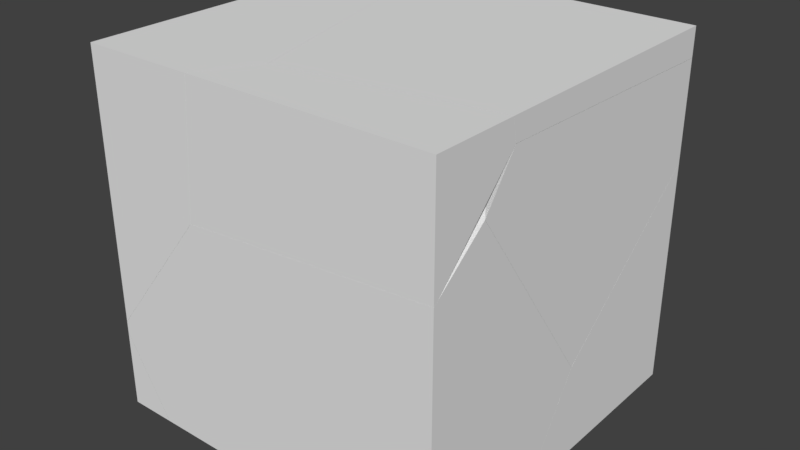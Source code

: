 # Source: block_destroyed.blend  (saved by Blender 2.77.0; exported with 4.5.12 LTS)
import bpy
from mathutils import Matrix  # noqa: F401  (used for matrix-valued properties, if any)

bpy.ops.wm.read_factory_settings(use_empty=True)
scene = bpy.context.scene
scene.name = 'Scene'

# ---- collections
col_collection_2 = bpy.data.collections.new('Collection 2'); scene.collection.children.link(col_collection_2)

# ---- world
world_world = bpy.data.worlds.new('World'); scene.world = world_world
world_world.color = (0.05088, 0.05088, 0.05088)
world_world.use_sun_shadow = False
world_world.sun_shadow_jitter_overblur = 0.0
world_world.cycles.sampling_method = 'MANUAL'

# ---- meshes
me_mesh_007 = bpy.data.meshes.new('Mesh.007')
me_mesh_007.from_pydata([(1.888, 4.128, 3.451), (1.839, 3.415, 3.189), (2.434, -0.5164, -2.776), (3.084, 4.128, -2.776), (0.7656, 4.128, 4.118), (1.242, 2.708, 3.254), (-1.467, -4.797, -1.914), (-1.467, -3.488, -0.2474), (-1.467, -3.478, -0.2351), (-1.467, -4.853, -1.984), (-0.9851, -4.862, -2.776), (-1.467, 4.128, 4.247), (-1.467, -4.771, -2.776), (-1.467, 4.128, -2.776), (2.434, -0.5164, -2.776), (3.084, 4.128, -2.776), (1.888, 4.128, 3.451), (0.7656, 4.128, 4.118), (-1.467, -3.478, -0.2351), (-1.467, -3.488, -0.2474), (-1.467, -4.797, -1.914), (-1.467, -4.853, -1.984), (-1.467, 4.128, 4.247), (-1.467, -4.771, -2.776), (-0.9851, -4.862, -2.776)], [], [(17, 5, 1, 16), (18, 5, 17, 22), (1, 19, 20, 21, 24, 14), (19, 1, 5, 18), (1, 14, 15, 16), (24, 21, 23), (11, 13, 12, 9, 6, 7, 8), (3, 13, 11, 4, 0), (12, 13, 3, 2, 10)])
_k = set([(0, 3), (0, 4), (2, 3), (2, 10), (4, 11), (6, 7), (6, 9), (7, 8), (8, 11), (9, 12), (10, 12), (14, 15), (14, 24), (15, 16), (16, 17), (17, 22), (18, 19), (18, 22), (19, 20), (20, 21), (21, 23), (23, 24)])
me_mesh_007.attributes.new('sharp_edge', 'BOOLEAN', 'EDGE').data.foreach_set('value', [ (min(e.vertices), max(e.vertices)) in _k for e in me_mesh_007.edges])
me_mesh_007.use_remesh_preserve_volume = False
me_mesh_007.use_remesh_preserve_attributes = False
me_mesh_007.use_mirror_vertex_groups = False
me_mesh_007.update()
me_mesh_006 = bpy.data.meshes.new('Mesh.006')
me_mesh_006.from_pydata([(1.691, 1.307, 0.1174), (2.362, -1.112, -1.756), (2.362, -1.242, -1.86), (-4.665, -1.242, -2.379), (-3.362, 0.7422, -0.7056), (2.362, 1.287, 0.682), (-3.46, 0.3084, 1.293), (-4.376, -1.242, 1.293), (2.362, 1.277, 0.7292), (2.362, 1.158, 1.293), (2.362, -1.242, 1.293), (2.362, -1.112, -1.756), (2.362, -1.242, -1.86), (2.362, 1.287, 0.682), (2.362, 1.277, 0.7292), (2.362, 1.158, 1.293), (-3.46, 0.3084, 1.293), (-4.376, -1.242, 1.293), (-4.665, -1.242, -2.379)], [], [(16, 4, 18, 17), (11, 0, 13), (14, 13, 0, 4, 16, 15), (9, 10, 12, 1, 5, 8), (10, 9, 6, 7), (10, 7, 3, 12), (18, 4, 0, 11, 2)])
_k = set([(1, 5), (1, 12), (2, 11), (2, 18), (3, 7), (3, 12), (5, 8), (6, 7), (6, 9), (8, 9), (11, 13), (13, 14), (14, 15), (15, 16), (16, 17), (17, 18)])
me_mesh_006.attributes.new('sharp_edge', 'BOOLEAN', 'EDGE').data.foreach_set('value', [ (min(e.vertices), max(e.vertices)) in _k for e in me_mesh_006.edges])
me_mesh_006.use_remesh_preserve_volume = False
me_mesh_006.use_remesh_preserve_attributes = False
me_mesh_006.use_mirror_vertex_groups = False
me_mesh_006.update()
me_mesh_005 = bpy.data.meshes.new('Mesh.005')
me_mesh_005.from_pydata([(2.984, -2.846, -0.9213), (0.1212, 0.5561, 3.265), (0.89, 1.737, 3.882), (-3.709, 1.023, 2.414), (2.984, -4.51, -3.551), (2.984, 1.737, 2.889), (-3.114, -2.908, -3.551), (-3.66, 1.737, 2.676), (-2.464, 1.737, -3.551), (2.984, 1.737, -3.551), (2.984, -4.51, -3.551), (2.984, -2.846, -0.9213), (-3.66, 1.737, 2.676), (-2.464, 1.737, -3.551), (0.89, 1.737, 3.882), (2.984, 1.737, 2.889), (-3.114, -2.908, -3.551)], [], [(1, 3, 16, 10, 11), (12, 13, 16, 3), (12, 3, 1, 14), (15, 9, 8, 7, 2), (4, 9, 15, 0), (8, 9, 4, 6), (5, 14, 1, 11)])
_k = set([(0, 4), (0, 15), (2, 7), (2, 15), (4, 6), (5, 11), (5, 14), (6, 8), (7, 8), (10, 11), (10, 16), (12, 13), (12, 14), (13, 16)])
me_mesh_005.attributes.new('sharp_edge', 'BOOLEAN', 'EDGE').data.foreach_set('value', [ (min(e.vertices), max(e.vertices)) in _k for e in me_mesh_005.edges])
me_mesh_005.use_remesh_preserve_volume = False
me_mesh_005.use_remesh_preserve_attributes = False
me_mesh_005.use_mirror_vertex_groups = False
me_mesh_005.update()
me_mesh_004 = bpy.data.meshes.new('Mesh.004')
me_mesh_004.from_pydata([(-3.813, -1.629, -3.488), (-4.297, -1.619, -2.692), (-0.9903, 6.647, 2.477), (-3.795, -1.652, -3.488), (-4.297, -2.595, -1.339), (-0.3953, 2.715, -3.488), (-2.975, -2.638, -3.488), (-4.297, -2.638, -1.28), (-4.297, -0.2479, -0.9475), (-1.587, 5.94, 2.543), (2.84, 6.179, 3.329), (5.703, 1.113, -3.488), (-4.297, -2.638, -0.9582), (5.032, -0.08658, 5.335), (5.703, 2.777, -0.8574), (-1.325, -2.638, 2.837), (-0.02062, -0.6518, 4.512), (5.703, -1.064, 4.609), (5.703, -2.638, 3.357), (5.703, -2.638, -3.488), (-3.813, -1.629, -3.488), (-3.795, -1.652, -3.488), (-4.297, -2.595, -1.339), (-4.297, -1.619, -2.692), (-0.3953, 2.715, -3.488), (-2.975, -2.638, -3.488), (-4.297, -2.638, -1.28), (-4.297, -0.2479, -0.9475), (5.703, 1.113, -3.488), (-4.297, -2.638, -0.9582), (5.703, 2.777, -0.8574), (-1.325, -2.638, 2.837), (5.703, -1.064, 4.609), (5.703, -2.638, 3.357)], [], [(23, 20, 21, 22), (10, 30, 28, 24, 2), (22, 21, 25, 26), (31, 16, 9, 27, 29), (2, 24, 20, 23, 27, 9), (31, 33, 32, 13, 16), (16, 13, 10, 2, 9), (7, 12, 8, 1, 4), (12, 7, 6, 19, 18, 15), (11, 19, 6, 3, 0, 5), (18, 19, 11, 14, 17), (13, 32, 30, 10)])
_k = set([(0, 3), (0, 5), (1, 4), (1, 8), (3, 6), (4, 7), (5, 11), (6, 7), (8, 12), (11, 14), (12, 15), (14, 17), (15, 18), (17, 18), (20, 21), (20, 24), (21, 25), (22, 23), (22, 26), (23, 27), (24, 28), (25, 26), (27, 29), (28, 30), (29, 31), (30, 32), (31, 33), (32, 33)])
me_mesh_004.attributes.new('sharp_edge', 'BOOLEAN', 'EDGE').data.foreach_set('value', [ (min(e.vertices), max(e.vertices)) in _k for e in me_mesh_004.edges])
me_mesh_004.use_remesh_preserve_volume = False
me_mesh_004.use_remesh_preserve_attributes = False
me_mesh_004.use_mirror_vertex_groups = False
me_mesh_004.update()
me_mesh_003 = bpy.data.meshes.new('Mesh.003')
me_mesh_003.from_pydata([(-0.2572, 0.395, 0.294), (-0.2572, -0.5863, 1.655), (1.061, -0.5863, -0.5483), (0.2247, 0.421, -0.5483), (-0.2572, 0.4309, 0.2442), (-0.2572, 0.5118, -0.5483), (-0.2572, -0.5863, -0.5483), (-0.2572, -0.5863, 1.655), (1.061, -0.5863, -0.5483), (0.2247, 0.421, -0.5483), (-0.2572, 0.5118, -0.5483), (-0.2572, 0.4309, 0.2442), (-0.2572, 0.395, 0.294)], [], [(11, 9, 10), (5, 6, 7, 12, 4), (6, 5, 3, 8), (7, 6, 8), (9, 11, 0, 1, 2)])
_k = set([(0, 1), (0, 11), (1, 2), (2, 9), (3, 5), (3, 8), (4, 5), (4, 12), (7, 8), (7, 12), (9, 10), (10, 11)])
me_mesh_003.attributes.new('sharp_edge', 'BOOLEAN', 'EDGE').data.foreach_set('value', [ (min(e.vertices), max(e.vertices)) in _k for e in me_mesh_003.edges])
me_mesh_003.use_remesh_preserve_volume = False
me_mesh_003.use_remesh_preserve_attributes = False
me_mesh_003.use_mirror_vertex_groups = False
me_mesh_003.update()
me_mesh_002 = bpy.data.meshes.new('Mesh.002')
me_mesh_002.from_pydata([(2.907, -4.123, 0.5076), (3.578, 3.325, 0.8805), (3.578, -4.143, 1.073), (0.715, 2.144, -1.499), (1.485, 3.325, -0.8823), (3.578, -4.264, 1.647), (-3.712, 1.905, -2.285), (-3.116, 2.612, -2.35), (3.578, -4.272, 1.683), (-2.146, -4.689, -0.3151), (-3.066, 3.325, -2.087), (-2.244, -5.122, 1.683), (-4.189, 3.325, -1.421), (-4.524, 3.325, 1.683), (3.578, 3.325, 1.683), (3.578, 3.325, 0.8805), (3.578, -4.143, 1.073), (1.485, 3.325, -0.8823), (3.578, -4.264, 1.647), (3.578, -4.272, 1.683), (-3.066, 3.325, -2.087), (-2.244, -5.122, 1.683), (-4.189, 3.325, -1.421), (-4.524, 3.325, 1.683)], [], [(7, 3, 0, 9, 6), (18, 0, 16), (7, 20, 17, 3), (16, 0, 3, 17, 15), (9, 21, 23, 22, 6), (20, 7, 6, 22), (13, 14, 1, 4, 10, 12), (19, 14, 13, 11), (14, 19, 5, 2, 1), (21, 9, 0, 18, 8)])
_k = set([(1, 2), (1, 4), (2, 5), (4, 10), (5, 19), (8, 18), (8, 21), (10, 12), (11, 13), (11, 19), (12, 13), (15, 16), (15, 17), (16, 18), (17, 20), (20, 22), (21, 23), (22, 23)])
me_mesh_002.attributes.new('sharp_edge', 'BOOLEAN', 'EDGE').data.foreach_set('value', [ (min(e.vertices), max(e.vertices)) in _k for e in me_mesh_002.edges])
me_mesh_002.use_remesh_preserve_volume = False
me_mesh_002.use_remesh_preserve_attributes = False
me_mesh_002.use_mirror_vertex_groups = False
me_mesh_002.update()
me_mesh_001 = bpy.data.meshes.new('Mesh.001')
me_mesh_001.from_pydata([(0.7026, 3.638, 1.84), (0.03351, -3.811, 1.47), (0.7026, -3.832, 2.033), (-1.388, 3.638, 0.0809), (-2.158, 2.455, -0.5371), (0.7026, -4.784, 0.7454), (0.7026, -0.9437, -4.72), (0.7026, 3.638, -0.9126), (0.7026, -3.832, 2.033), (0.7026, 3.638, 1.84), (-1.388, 3.638, 0.0809), (0.7026, -4.784, 0.7454), (0.7026, 3.638, -0.9126), (0.7026, -0.9437, -4.72)], [], [(4, 13, 11, 1), (8, 1, 11), (1, 8, 9, 10, 4), (13, 4, 10, 12), (0, 7, 3), (7, 0, 2, 5, 6)])
_k = set([(0, 2), (0, 3), (2, 5), (3, 7), (5, 6), (6, 7), (8, 9), (8, 11), (9, 10), (10, 12), (11, 13), (12, 13)])
me_mesh_001.attributes.new('sharp_edge', 'BOOLEAN', 'EDGE').data.foreach_set('value', [ (min(e.vertices), max(e.vertices)) in _k for e in me_mesh_001.edges])
me_mesh_001.use_remesh_preserve_volume = False
me_mesh_001.use_remesh_preserve_attributes = False
me_mesh_001.use_mirror_vertex_groups = False
me_mesh_001.update()
me_mesh = bpy.data.meshes.new('Mesh')
me_mesh.from_pydata([(0.9155, 4.035, -1.416), (0.1033, 5.458, 2.554), (2.383, -2.991, 2.554), (2.481, -2.557, 0.5541), (0.438, 5.458, -0.5497), (1.177, -4.542, -1.12), (-1.793, -2.149, -4.902), (1.467, -4.542, 2.554), (-1.793, 5.458, -0.4209), (-1.793, -4.542, -4.913), (-1.793, -4.542, 2.554), (-1.793, 5.458, 2.554), (1.467, -4.542, 2.554), (1.177, -4.542, -1.12), (-1.793, -4.542, -4.913), (-1.793, -2.149, -4.902), (-1.793, 5.458, -0.4209), (2.383, -2.991, 2.554), (0.1033, 5.458, 2.554), (0.438, 5.458, -0.5497)], [], [(0, 19, 1, 17, 3), (12, 13, 3, 17), (14, 15, 0, 3, 13), (10, 11, 16, 6, 9), (7, 10, 9, 5), (18, 11, 10, 7, 2), (11, 18, 4, 16), (15, 8, 19, 0)])
_k = set([(1, 17), (1, 19), (2, 7), (2, 18), (4, 16), (4, 18), (5, 7), (5, 9), (6, 9), (6, 16), (8, 15), (8, 19), (12, 13), (12, 17), (13, 14), (14, 15)])
me_mesh.attributes.new('sharp_edge', 'BOOLEAN', 'EDGE').data.foreach_set('value', [ (min(e.vertices), max(e.vertices)) in _k for e in me_mesh.edges])
me_mesh.use_remesh_preserve_volume = False
me_mesh.use_remesh_preserve_attributes = False
me_mesh.use_mirror_vertex_groups = False
me_mesh.update()

# ---- objects
ob_cube_cell_007 = bpy.data.objects.new('Cube_cell.007', me_mesh_007)
ob_cube_cell_006 = bpy.data.objects.new('Cube_cell.006', me_mesh_006)
ob_cube_cell_005 = bpy.data.objects.new('Cube_cell.005', me_mesh_005)
ob_cube_cell_004 = bpy.data.objects.new('Cube_cell.004', me_mesh_004)
ob_cube_cell_003 = bpy.data.objects.new('Cube_cell.003', me_mesh_003)
ob_cube_cell_002 = bpy.data.objects.new('Cube_cell.002', me_mesh_002)
ob_cube_cell_001 = bpy.data.objects.new('Cube_cell.001', me_mesh_001)
ob_cube_cell = bpy.data.objects.new('Cube_cell', me_mesh)

# ---- transforms, parenting, visibility, modifiers, constraints
ob_cube_cell_007.location = (-3.533, 0.8717, 2.776)
ob_cube_cell_007.lineart.crease_threshold = 0.0
ob_cube_cell_006.location = (2.638, -3.758, 8.707)
ob_cube_cell_006.lineart.crease_threshold = 0.0
ob_cube_cell_005.location = (2.016, 3.263, 3.551)
ob_cube_cell_005.lineart.crease_threshold = 0.0
ob_cube_cell_004.location = (-0.703, -2.362, 3.488)
ob_cube_cell_004.lineart.crease_threshold = 0.0
ob_cube_cell_003.location = (-4.743, -4.414, 0.5483)
ob_cube_cell_003.lineart.crease_threshold = 0.0
ob_cube_cell_002.location = (1.422, 1.675, 8.317)
ob_cube_cell_002.lineart.crease_threshold = 0.0
ob_cube_cell_001.location = (4.297, 1.362, 7.354)
ob_cube_cell_001.lineart.crease_threshold = 0.0
ob_cube_cell.location = (-3.207, -0.4576, 7.446)
ob_cube_cell.lineart.crease_threshold = 0.0

# ---- collection membership
col_collection_2.objects.link(ob_cube_cell_007)
col_collection_2.objects.link(ob_cube_cell_006)
col_collection_2.objects.link(ob_cube_cell_005)
col_collection_2.objects.link(ob_cube_cell_004)
col_collection_2.objects.link(ob_cube_cell_003)
col_collection_2.objects.link(ob_cube_cell_002)
col_collection_2.objects.link(ob_cube_cell_001)
col_collection_2.objects.link(ob_cube_cell)

# ---- scene / render settings (as saved in the file)
scene.frame_start = 1; scene.frame_end = 250; scene.frame_set(1)
scene.render.engine = 'BLENDER_EEVEE_NEXT'
scene.render.resolution_percentage = 50
scene.render.dither_intensity = 0.0
scene.cycles.use_denoising = False
scene.cycles.samples = 128
scene.cycles.sampling_pattern = 'TABULATED_SOBOL'
scene.cycles.light_sampling_threshold = 0.0
scene.cycles.use_adaptive_sampling = False
scene.cycles.use_light_tree = False
scene.cycles.blur_glossy = 0.0
scene.cycles.sample_clamp_indirect = 0.0
scene.view_settings.view_transform = 'Standard'
bpy.context.view_layer.update()

# ---- added for rendering (the .blend has no active camera and no usable light): camera, sun
cam_auto = bpy.data.cameras.new('AutoCamera')
cam_auto.lens = 50.0
cam_auto.sensor_width = 36.0
cam_auto.clip_end = 1000.0
ob_auto_camera = bpy.data.objects.new('AutoCamera', cam_auto)
scene.collection.objects.link(ob_auto_camera)
ob_auto_camera.location = (16.0254, -19.2304, 17.8203)
ob_auto_camera.rotation_euler = (1.09748, -7.21219e-08, 0.694738)
scene.camera = ob_auto_camera
light_auto_sun = bpy.data.lights.new('AutoSun', 'SUN')
light_auto_sun.energy = 3.0
light_auto_sun.angle = 0.0523599
ob_auto_sun = bpy.data.objects.new('AutoSun', light_auto_sun)
scene.collection.objects.link(ob_auto_sun)
ob_auto_sun.rotation_euler = (0.872665, 0.174533, 0.523599)
bpy.context.view_layer.update()
